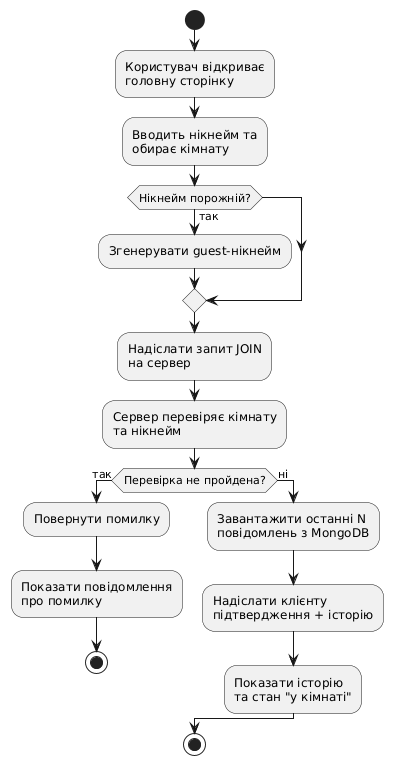

The diagram above was rendered by PlantUML. Its source (embedded in the PNG):
@startuml
start

:Користувач відкриває\nголовну сторінку;
:Вводить нікнейм та\nобирає кімнату;

if (Нікнейм порожній?) then (так)
  :Згенерувати guest-нікнейм;
endif

:Надіслати запит JOIN\nна сервер;
:Сервер перевіряє кімнату\nта нікнейм;

if (Перевірка не пройдена?) then (так)
  :Повернути помилку;
  :Показати повідомлення\nпро помилку;
  stop
else (ні)
  :Завантажити останні N\nповідомлень з MongoDB;
  :Надіслати клієнту\nпідтвердження + історію;
  :Показати історію\nта стан "у кімнаті";
endif

stop
@enduml